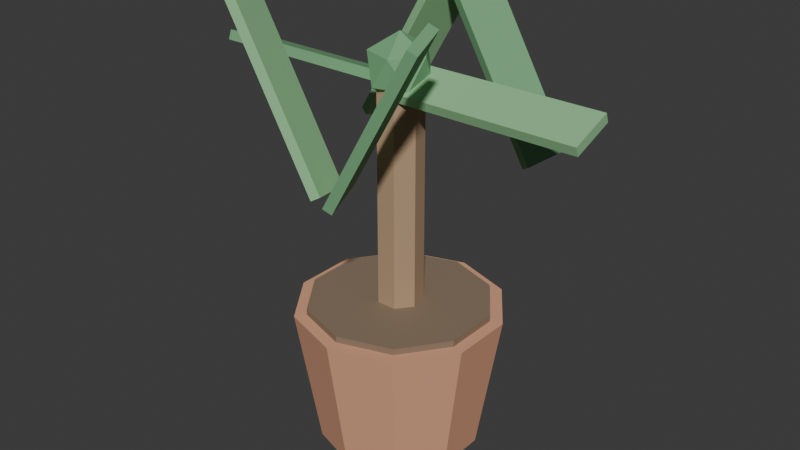# Source: PLA_PALMEIRA_MINI_v01.blend  (saved by Blender 4.2.66; exported with 4.5.12 LTS)
import bpy
from mathutils import Matrix  # noqa: F401  (used for matrix-valued properties, if any)

bpy.ops.wm.read_factory_settings(use_empty=True)
scene = bpy.context.scene
scene.name = 'Scene'

# ---- collections
col_collection = bpy.data.collections.new('Collection'); scene.collection.children.link(col_collection)

# ---- materials (node trees are filled in below, after node groups)
mat_polyroom_pbr = bpy.data.materials.new('Polyroom_PBR')

# ---- material node trees
mat_polyroom_pbr.use_nodes = True; mat_polyroom_pbr.node_tree.nodes.clear()
_N = mat_polyroom_pbr.node_tree.nodes; _L = mat_polyroom_pbr.node_tree.links
n0 = _N.new('ShaderNodeOutputMaterial'); n0.name = 'Material Output'; n0.location = (400, 0)
n1 = _N.new('ShaderNodeBsdfPrincipled'); n1.name = 'Principled BSDF'; n1.location = (100, 0)
n1.inputs[2].default_value = 0.8
n2 = _N.new('ShaderNodeVertexColor'); n2.name = 'Color Attribute'; n2.location = (-100, 0)
n2.layer_name = 'Color'
_L.new(n2.outputs[0], n1.inputs[0])
_L.new(n1.outputs[0], n0.inputs[0])
n0.is_active_output = True

# ---- world
world_world = bpy.data.worlds.new('World'); scene.world = world_world
world_world.use_nodes = True; world_world.node_tree.nodes.clear()
_N = world_world.node_tree.nodes; _L = world_world.node_tree.links
n0 = _N.new('ShaderNodeOutputWorld'); n0.name = 'World Output'; n0.location = (300, 300)
n1 = _N.new('ShaderNodeBackground'); n1.name = 'Background'; n1.location = (10, 300)
n1.inputs[0].default_value = (0.05088, 0.05088, 0.05088, 1.0)
_L.new(n1.outputs[0], n0.inputs[0])
n0.is_active_output = True
world_world.color = (0.05088, 0.05088, 0.05088)
world_world.sun_shadow_jitter_overblur = 0.0

# ---- meshes
me_pla_palmeira_mini_v01 = bpy.data.meshes.new('PLA_PALMEIRA_MINI_v01')
me_pla_palmeira_mini_v01.from_pydata([(0.0, 0.1248, 0.0), (0.0, 0.16, 0.22), (0.07336, 0.101, 0.0), (0.09405, 0.1294, 0.22), (0.1187, 0.03857, 0.0), (0.1522, 0.04944, 0.22), (0.1187, -0.03857, 0.0), (0.1522, -0.04944, 0.22), (0.07336, -0.101, 0.0), (0.09405, -0.1294, 0.22), (0.0, -0.1248, 0.0), (0.0, -0.16, 0.22), (-0.07336, -0.101, 0.0), (-0.09405, -0.1294, 0.22), (-0.1187, -0.03857, 0.0), (-0.1522, -0.04944, 0.22), (-0.1187, 0.03857, 0.0), (-0.1522, 0.04944, 0.22), (-0.07336, 0.101, 0.0), (-0.09405, 0.1294, 0.22), (0.0, 0.1408, 0.21), (0.0, 0.1408, 0.23), (0.08276, 0.1139, 0.21), (0.08276, 0.1139, 0.23), (0.1339, 0.04351, 0.21), (0.1339, 0.04351, 0.23), (0.1339, -0.04351, 0.21), (0.1339, -0.04351, 0.23), (0.08276, -0.1139, 0.21), (0.08276, -0.1139, 0.23), (0.0, -0.1408, 0.21), (0.0, -0.1408, 0.23), (-0.08276, -0.1139, 0.21), (-0.08276, -0.1139, 0.23), (-0.1339, -0.04351, 0.21), (-0.1339, -0.04351, 0.23), (-0.1339, 0.04351, 0.21), (-0.1339, 0.04351, 0.23), (-0.08276, 0.1139, 0.21), (-0.08276, 0.1139, 0.23), (0.0, 0.035, 0.22), (0.0, 0.035, 0.57), (0.02736, 0.02182, 0.22), (0.02736, 0.02182, 0.57), (0.03412, -0.007788, 0.22), (0.03412, -0.007788, 0.57), (0.01519, -0.03153, 0.22), (0.01519, -0.03153, 0.57), (-0.01519, -0.03153, 0.22), (-0.01519, -0.03153, 0.57), (-0.03412, -0.007788, 0.22), (-0.03412, -0.007788, 0.57), (-0.02736, 0.02182, 0.22), (-0.02736, 0.02182, 0.57), (0.02, -0.03031, 0.551), (0.02, -0.03545, 0.565), (0.02, 0.03545, 0.575), (0.02, 0.03031, 0.589), (0.3, -0.03031, 0.551), (0.3, -0.03545, 0.565), (0.3, 0.03545, 0.575), (0.3, 0.03031, 0.589), (-0.006495, 0.1083, 0.6817), (0.005708, 0.1031, 0.6888), (0.01429, 0.174, 0.6937), (0.02649, 0.1689, 0.7008), (0.1335, 0.1083, 0.4392), (0.1457, 0.1031, 0.4463), (0.1543, 0.174, 0.4512), (0.1665, 0.1689, 0.4583), (-0.02649, 0.1083, 0.7008), (-0.01429, 0.1031, 0.6937), (-0.005708, 0.174, 0.6888), (0.006495, 0.1689, 0.6817), (-0.1665, 0.1083, 0.4583), (-0.1543, 0.1031, 0.4512), (-0.1457, 0.174, 0.4463), (-0.1335, 0.1689, 0.4392), (-0.02, -0.03031, 0.589), (-0.02, -0.03545, 0.575), (-0.02, 0.03545, 0.565), (-0.02, 0.03031, 0.551), (-0.3, -0.03031, 0.589), (-0.3, -0.03545, 0.575), (-0.3, 0.03545, 0.565), (-0.3, 0.03031, 0.551), (0.006495, -0.1689, 0.4583), (-0.005708, -0.174, 0.4512), (-0.01429, -0.1031, 0.4463), (-0.02649, -0.1083, 0.4392), (-0.1335, -0.1689, 0.7008), (-0.1457, -0.174, 0.6937), (-0.1543, -0.1031, 0.6888), (-0.1665, -0.1083, 0.6817), (0.02649, -0.1689, 0.4392), (0.01429, -0.174, 0.4463), (0.005708, -0.1031, 0.4512), (-0.006495, -0.1083, 0.4583), (0.1665, -0.1689, 0.6817), (0.1543, -0.174, 0.6888), (0.1457, -0.1031, 0.6937), (0.1335, -0.1083, 0.7008), (0.0, 0.0, 0.54), (0.03618, -0.02629, 0.5676), (-0.01382, -0.04253, 0.5676), (-0.04472, 0.0, 0.5676), (-0.01382, 0.04253, 0.5676), (0.03618, 0.02629, 0.5676), (0.01382, -0.04253, 0.6124), (-0.03618, -0.02629, 0.6124), (-0.03618, 0.02629, 0.6124), (0.01382, 0.04253, 0.6124), (0.04472, 0.0, 0.6124), (0.0, 0.0, 0.64)], [], [(0, 1, 3, 2), (2, 3, 5, 4), (4, 5, 7, 6), (6, 7, 9, 8), (8, 9, 11, 10), (10, 11, 13, 12), (12, 13, 15, 14), (14, 15, 17, 16), (3, 1, 19, 17, 15, 13, 11, 9, 7, 5), (16, 17, 19, 18), (18, 19, 1, 0), (0, 2, 4, 6, 8, 10, 12, 14, 16, 18), (20, 21, 23, 22), (22, 23, 25, 24), (24, 25, 27, 26), (26, 27, 29, 28), (28, 29, 31, 30), (30, 31, 33, 32), (32, 33, 35, 34), (34, 35, 37, 36), (23, 21, 39, 37, 35, 33, 31, 29, 27, 25), (36, 37, 39, 38), (38, 39, 21, 20), (20, 22, 24, 26, 28, 30, 32, 34, 36, 38), (40, 41, 43, 42), (42, 43, 45, 44), (44, 45, 47, 46), (46, 47, 49, 48), (48, 49, 51, 50), (43, 41, 53, 51, 49, 47, 45), (50, 51, 53, 52), (52, 53, 41, 40), (40, 42, 44, 46, 48, 50, 52), (54, 55, 57, 56), (56, 57, 61, 60), (60, 61, 59, 58), (58, 59, 55, 54), (56, 60, 58, 54), (61, 57, 55, 59), (62, 63, 65, 64), (64, 65, 69, 68), (68, 69, 67, 66), (66, 67, 63, 62), (64, 68, 66, 62), (69, 65, 63, 67), (70, 71, 73, 72), (72, 73, 77, 76), (76, 77, 75, 74), (74, 75, 71, 70), (72, 76, 74, 70), (77, 73, 71, 75), (78, 79, 81, 80), (80, 81, 85, 84), (84, 85, 83, 82), (82, 83, 79, 78), (80, 84, 82, 78), (85, 81, 79, 83), (86, 87, 89, 88), (88, 89, 93, 92), (92, 93, 91, 90), (90, 91, 87, 86), (88, 92, 90, 86), (93, 89, 87, 91), (94, 95, 97, 96), (96, 97, 101, 100), (100, 101, 99, 98), (98, 99, 95, 94), (96, 100, 98, 94), (101, 97, 95, 99), (102, 103, 104), (103, 102, 107), (102, 104, 105), (102, 105, 106), (102, 106, 107), (103, 107, 112), (104, 103, 108), (105, 104, 109), (106, 105, 110), (107, 106, 111), (103, 112, 108), (104, 108, 109), (105, 109, 110), (106, 110, 111), (107, 111, 112), (108, 112, 113), (109, 108, 113), (110, 109, 113), (111, 110, 113), (112, 111, 113)])
_uv = me_pla_palmeira_mini_v01.uv_layers.new(name='UVMap')
_uv.uv.foreach_set('vector', [0.5484, 0.6754, 0.5346, 0.4881, 0.6178, 0.4873, 0.6133, 0.6748, 0.6133, 0.6748, 0.6178, 0.4873, 0.6914, 0.4881, 0.6707, 0.6754, 0.3111, 0.7135, 0.2877, 0.527, 0.3585, 0.5272, 0.3663, 0.7136, 0.3663, 0.7136, 0.3585, 0.5272, 0.4423, 0.527, 0.4316, 0.7135, 0.5346, 0.2721, 0.7218, 0.2489, 0.7241, 0.3209, 0.5364, 0.3283, 0.5364, 0.3283, 0.7241, 0.3209, 0.7241, 0.4045, 0.5364, 0.3935, 0.5364, 0.3935, 0.7241, 0.4045, 0.7218, 0.4676, 0.5346, 0.4427, 0.5346, 0.0336, 0.7219, 0.009865, 0.7245, 0.08006, 0.5366, 0.08836, 0.1389, 0.2813, 0.05917, 0.2554, 0.009865, 0.1875, 0.009865, 0.1036, 0.05917, 0.03578, 0.1389, 0.009865, 0.2187, 0.03578, 0.268, 0.1036, 0.268, 0.1875, 0.2187, 0.2554, 0.5366, 0.08836, 0.7245, 0.08006, 0.7245, 0.1638, 0.5366, 0.1537, 0.5366, 0.1537, 0.7245, 0.1638, 0.7219, 0.2292, 0.5346, 0.2047, 0.04832, 0.4925, 0.009865, 0.4396, 0.009865, 0.3742, 0.04832, 0.3212, 0.1105, 0.301, 0.1728, 0.3212, 0.2112, 0.3742, 0.2112, 0.4396, 0.1728, 0.4925, 0.1105, 0.5127, 0.7438, 0.3297, 0.7607, 0.3296, 0.7614, 0.4028, 0.7445, 0.4029, 0.7445, 0.4029, 0.7614, 0.4028, 0.7607, 0.4675, 0.7438, 0.4676, 0.1867, 0.7897, 0.2037, 0.7897, 0.2035, 0.852, 0.1866, 0.852, 0.1866, 0.852, 0.2035, 0.852, 0.2037, 0.9257, 0.1867, 0.9257, 0.8481, 0.2672, 0.865, 0.2671, 0.867, 0.3305, 0.85, 0.3305, 0.85, 0.3305, 0.867, 0.3305, 0.867, 0.404, 0.85, 0.404, 0.85, 0.404, 0.867, 0.404, 0.865, 0.4595, 0.8481, 0.4596, 0.8092, 0.2671, 0.8261, 0.2671, 0.8284, 0.3289, 0.8114, 0.3289, 0.3311, 0.2259, 0.2877, 0.1662, 0.2877, 0.09239, 0.3311, 0.03267, 0.4013, 0.009865, 0.4715, 0.03267, 0.5149, 0.09239, 0.5149, 0.1662, 0.4715, 0.2259, 0.4013, 0.2487, 0.8114, 0.3289, 0.8284, 0.3289, 0.8284, 0.4026, 0.8114, 0.4026, 0.8114, 0.4026, 0.8284, 0.4026, 0.8261, 0.4601, 0.8092, 0.4601, 0.2877, 0.4248, 0.2877, 0.351, 0.3311, 0.2913, 0.4013, 0.2684, 0.4715, 0.2913, 0.5149, 0.351, 0.5149, 0.4248, 0.4715, 0.4845, 0.4013, 0.5073, 0.3311, 0.4845, 0.2422, 0.5978, 0.2422, 0.301, 0.268, 0.301, 0.268, 0.5978, 0.777, 0.7842, 0.777, 0.4873, 0.7952, 0.4875, 0.7952, 0.7843, 0.7952, 0.7843, 0.7952, 0.4875, 0.8208, 0.4874, 0.8208, 0.7843, 0.7442, 0.3067, 0.7442, 0.01012, 0.7693, 0.009865, 0.7693, 0.3064, 0.7693, 0.3064, 0.7693, 0.009865, 0.7894, 0.01059, 0.7894, 0.3072, 0.4844, 0.8451, 0.4593, 0.8394, 0.4482, 0.8162, 0.4593, 0.793, 0.4844, 0.7873, 0.5046, 0.8033, 0.5046, 0.8291, 0.7111, 0.7843, 0.7111, 0.4878, 0.7352, 0.4873, 0.7352, 0.7838, 0.7352, 0.7838, 0.7352, 0.4873, 0.7573, 0.488, 0.7573, 0.7845, 0.7223, 0.8564, 0.7111, 0.8332, 0.7223, 0.81, 0.7474, 0.8042, 0.7675, 0.8203, 0.7675, 0.8461, 0.7474, 0.8621, 0.6237, 0.9899, 0.6114, 0.9882, 0.6114, 0.9366, 0.6237, 0.9383, 0.9606, 0.9665, 0.9488, 0.9645, 0.9488, 0.7496, 0.9606, 0.7516, 0.656, 0.938, 0.6684, 0.9366, 0.6684, 0.988, 0.656, 0.9894, 0.973, 0.2415, 0.9609, 0.2423, 0.9609, 0.01071, 0.973, 0.009865, 0.06564, 0.5325, 0.06564, 0.77, 0.009865, 0.77, 0.009865, 0.5325, 0.1411, 0.5325, 0.1411, 0.77, 0.08537, 0.77, 0.08537, 0.5325, 0.7729, 0.8829, 0.7841, 0.8818, 0.7841, 0.9403, 0.7729, 0.9414, 0.8729, 0.7336, 0.8857, 0.7335, 0.8857, 0.9642, 0.8729, 0.9643, 0.7223, 0.9414, 0.7111, 0.9403, 0.7111, 0.8818, 0.7223, 0.8829, 0.2549, 0.8544, 0.2422, 0.8545, 0.2422, 0.6176, 0.2549, 0.6175, 0.8976, 0.4935, 0.8976, 0.7138, 0.8405, 0.7077, 0.8405, 0.4873, 0.5346, 0.9179, 0.5346, 0.7019, 0.5917, 0.6951, 0.5917, 0.911, 0.8096, 0.8844, 0.8208, 0.8833, 0.8208, 0.9418, 0.8096, 0.9429, 0.8405, 0.7335, 0.8532, 0.7337, 0.8532, 0.9669, 0.8405, 0.9668, 0.9603, 0.4676, 0.9491, 0.4666, 0.9491, 0.4081, 0.9603, 0.4091, 0.4195, 0.9685, 0.407, 0.9682, 0.407, 0.7333, 0.4195, 0.7337, 0.9411, 0.009865, 0.9411, 0.2204, 0.8847, 0.2289, 0.8847, 0.01836, 0.6114, 0.9098, 0.6114, 0.6951, 0.6684, 0.7022, 0.6684, 0.9169, 0.5346, 0.9376, 0.5471, 0.9389, 0.5471, 0.9901, 0.5346, 0.9888, 0.9173, 0.2527, 0.9294, 0.2511, 0.9294, 0.4659, 0.9173, 0.4676, 0.5794, 0.9879, 0.5668, 0.989, 0.5668, 0.9387, 0.5794, 0.9376, 0.9173, 0.7496, 0.929, 0.7507, 0.929, 0.9823, 0.9173, 0.9812, 0.2166, 0.5325, 0.2166, 0.77, 0.1609, 0.77, 0.1609, 0.5325, 0.8649, 0.009865, 0.8649, 0.2474, 0.8092, 0.2474, 0.8092, 0.009865, 0.742, 0.8829, 0.7532, 0.8818, 0.7532, 0.9403, 0.742, 0.9414, 0.9882, 0.7077, 0.9777, 0.7103, 0.9777, 0.49, 0.9882, 0.4873, 0.8208, 0.8636, 0.8096, 0.8625, 0.8096, 0.8041, 0.8208, 0.8051, 0.462, 0.5301, 0.4727, 0.5306, 0.4727, 0.7675, 0.462, 0.767, 0.348, 0.964, 0.348, 0.7333, 0.3873, 0.744, 0.3873, 0.9746, 0.5046, 0.527, 0.5046, 0.7639, 0.4727, 0.7675, 0.4727, 0.5306, 0.9491, 0.3298, 0.9603, 0.3288, 0.9603, 0.3873, 0.9491, 0.3883, 0.8976, 0.4647, 0.8868, 0.4616, 0.8868, 0.2511, 0.8976, 0.2542, 0.2534, 0.9338, 0.2422, 0.9327, 0.2422, 0.8742, 0.2534, 0.8753, 0.9173, 0.4883, 0.9283, 0.4873, 0.9283, 0.7222, 0.9173, 0.7231, 0.2877, 0.9748, 0.2877, 0.7415, 0.3283, 0.7333, 0.3283, 0.9666, 0.958, 0.495, 0.958, 0.7299, 0.9283, 0.7222, 0.9283, 0.4873, 0.0478, 0.8258, 0.03608, 0.7897, 0.07849, 0.8035, 0.03608, 0.7897, 0.0478, 0.8258, 0.009865, 0.8258, 0.0478, 0.8258, 0.07849, 0.8035, 0.07849, 0.8481, 0.0478, 0.8258, 0.07849, 0.8481, 0.03607, 0.8618, 0.0478, 0.8258, 0.03607, 0.8618, 0.009865, 0.8258, 0.1261, 0.9192, 0.1261, 0.8816, 0.164, 0.8964, 0.4493, 0.9032, 0.4482, 0.8649, 0.4869, 0.8801, 0.4482, 0.9367, 0.4493, 0.9032, 0.4869, 0.9246, 0.009865, 0.9409, 0.009865, 0.8964, 0.04812, 0.9189, 0.06873, 0.9258, 0.06785, 0.8816, 0.1064, 0.9022, 0.1261, 0.9192, 0.164, 0.8964, 0.1642, 0.9409, 0.4493, 0.9032, 0.4869, 0.8801, 0.4869, 0.9246, 0.009865, 0.8964, 0.04676, 0.8816, 0.04812, 0.9189, 0.009865, 0.9409, 0.04812, 0.9189, 0.04676, 0.9536, 0.06873, 0.9258, 0.1064, 0.9022, 0.1064, 0.9412, 0.1668, 0.8035, 0.1668, 0.8481, 0.1361, 0.8258, 0.1244, 0.7897, 0.1668, 0.8035, 0.1361, 0.8258, 0.09821, 0.8258, 0.1244, 0.7897, 0.1361, 0.8258, 0.1244, 0.8618, 0.09821, 0.8258, 0.1361, 0.8258, 0.1668, 0.8481, 0.1244, 0.8618, 0.1361, 0.8258])
_ca = me_pla_palmeira_mini_v01.color_attributes.new('Color', 'FLOAT_COLOR', 'POINT')
_ca.data.foreach_set('color', [0.72, 0.36, 0.22, 1.0, 0.72, 0.36, 0.22, 1.0, 0.72, 0.36, 0.22, 1.0, 0.72, 0.36, 0.22, 1.0, 0.72, 0.36, 0.22, 1.0, 0.72, 0.36, 0.22, 1.0, 0.72, 0.36, 0.22, 1.0, 0.72, 0.36, 0.22, 1.0, 0.72, 0.36, 0.22, 1.0, 0.72, 0.36, 0.22, 1.0, 0.72, 0.36, 0.22, 1.0, 0.72, 0.36, 0.22, 1.0, 0.72, 0.36, 0.22, 1.0, 0.72, 0.36, 0.22, 1.0, 0.72, 0.36, 0.22, 1.0, 0.72, 0.36, 0.22, 1.0, 0.72, 0.36, 0.22, 1.0, 0.72, 0.36, 0.22, 1.0, 0.72, 0.36, 0.22, 1.0, 0.72, 0.36, 0.22, 1.0, 0.25, 0.18, 0.12, 1.0, 0.25, 0.18, 0.12, 1.0, 0.25, 0.18, 0.12, 1.0, 0.25, 0.18, 0.12, 1.0, 0.25, 0.18, 0.12, 1.0, 0.25, 0.18, 0.12, 1.0, 0.25, 0.18, 0.12, 1.0, 0.25, 0.18, 0.12, 1.0, 0.25, 0.18, 0.12, 1.0, 0.25, 0.18, 0.12, 1.0, 0.25, 0.18, 0.12, 1.0, 0.25, 0.18, 0.12, 1.0, 0.25, 0.18, 0.12, 1.0, 0.25, 0.18, 0.12, 1.0, 0.25, 0.18, 0.12, 1.0, 0.25, 0.18, 0.12, 1.0, 0.25, 0.18, 0.12, 1.0, 0.25, 0.18, 0.12, 1.0, 0.25, 0.18, 0.12, 1.0, 0.25, 0.18, 0.12, 1.0, 0.45, 0.3, 0.18, 1.0, 0.45, 0.3, 0.18, 1.0, 0.45, 0.3, 0.18, 1.0, 0.45, 0.3, 0.18, 1.0, 0.45, 0.3, 0.18, 1.0, 0.45, 0.3, 0.18, 1.0, 0.45, 0.3, 0.18, 1.0, 0.45, 0.3, 0.18, 1.0, 0.45, 0.3, 0.18, 1.0, 0.45, 0.3, 0.18, 1.0, 0.45, 0.3, 0.18, 1.0, 0.45, 0.3, 0.18, 1.0, 0.45, 0.3, 0.18, 1.0, 0.45, 0.3, 0.18, 1.0, 0.28, 0.56, 0.28, 1.0, 0.28, 0.56, 0.28, 1.0, 0.28, 0.56, 0.28, 1.0, 0.28, 0.56, 0.28, 1.0, 0.28, 0.56, 0.28, 1.0, 0.28, 0.56, 0.28, 1.0, 0.28, 0.56, 0.28, 1.0, 0.28, 0.56, 0.28, 1.0, 0.18, 0.42, 0.2, 1.0, 0.18, 0.42, 0.2, 1.0, 0.18, 0.42, 0.2, 1.0, 0.18, 0.42, 0.2, 1.0, 0.18, 0.42, 0.2, 1.0, 0.18, 0.42, 0.2, 1.0, 0.18, 0.42, 0.2, 1.0, 0.18, 0.42, 0.2, 1.0, 0.28, 0.56, 0.28, 1.0, 0.28, 0.56, 0.28, 1.0, 0.28, 0.56, 0.28, 1.0, 0.28, 0.56, 0.28, 1.0, 0.28, 0.56, 0.28, 1.0, 0.28, 0.56, 0.28, 1.0, 0.28, 0.56, 0.28, 1.0, 0.28, 0.56, 0.28, 1.0, 0.18, 0.42, 0.2, 1.0, 0.18, 0.42, 0.2, 1.0, 0.18, 0.42, 0.2, 1.0, 0.18, 0.42, 0.2, 1.0, 0.18, 0.42, 0.2, 1.0, 0.18, 0.42, 0.2, 1.0, 0.18, 0.42, 0.2, 1.0, 0.18, 0.42, 0.2, 1.0, 0.28, 0.56, 0.28, 1.0, 0.28, 0.56, 0.28, 1.0, 0.28, 0.56, 0.28, 1.0, 0.28, 0.56, 0.28, 1.0, 0.28, 0.56, 0.28, 1.0, 0.28, 0.56, 0.28, 1.0, 0.28, 0.56, 0.28, 1.0, 0.28, 0.56, 0.28, 1.0, 0.18, 0.42, 0.2, 1.0, 0.18, 0.42, 0.2, 1.0, 0.18, 0.42, 0.2, 1.0, 0.18, 0.42, 0.2, 1.0, 0.18, 0.42, 0.2, 1.0, 0.18, 0.42, 0.2, 1.0, 0.18, 0.42, 0.2, 1.0, 0.18, 0.42, 0.2, 1.0, 0.18, 0.42, 0.2, 1.0, 0.18, 0.42, 0.2, 1.0, 0.18, 0.42, 0.2, 1.0, 0.18, 0.42, 0.2, 1.0, 0.18, 0.42, 0.2, 1.0, 0.18, 0.42, 0.2, 1.0, 0.18, 0.42, 0.2, 1.0, 0.18, 0.42, 0.2, 1.0, 0.18, 0.42, 0.2, 1.0, 0.18, 0.42, 0.2, 1.0, 0.18, 0.42, 0.2, 1.0, 0.18, 0.42, 0.2, 1.0])
me_pla_palmeira_mini_v01.materials.append(mat_polyroom_pbr)
me_pla_palmeira_mini_v01.update()

# ---- objects
ob_pla_palmeira_mini_v01 = bpy.data.objects.new('PLA_PALMEIRA_MINI_v01', me_pla_palmeira_mini_v01)

# ---- transforms, parenting, visibility, modifiers, constraints
ob_pla_palmeira_mini_v01.location = (0.0, 0.0, 0.0)

# ---- collection membership
col_collection.objects.link(ob_pla_palmeira_mini_v01)

# ---- scene / render settings (as saved in the file)
scene.frame_start = 1; scene.frame_end = 250; scene.frame_set(1)
scene.render.engine = 'BLENDER_EEVEE_NEXT'
bpy.context.view_layer.update()

# ---- added for rendering (the .blend has no active camera and no usable light): camera, sun
cam_auto = bpy.data.cameras.new('AutoCamera')
cam_auto.lens = 50.0
cam_auto.sensor_width = 36.0
cam_auto.clip_end = 1000.0
ob_auto_camera = bpy.data.objects.new('AutoCamera', cam_auto)
scene.collection.objects.link(ob_auto_camera)
ob_auto_camera.location = (0.912272, -1.09473, 1.0802)
ob_auto_camera.rotation_euler = (1.09748, -7.21219e-08, 0.694738)
scene.camera = ob_auto_camera
light_auto_sun = bpy.data.lights.new('AutoSun', 'SUN')
light_auto_sun.energy = 3.0
light_auto_sun.angle = 0.0523599
ob_auto_sun = bpy.data.objects.new('AutoSun', light_auto_sun)
scene.collection.objects.link(ob_auto_sun)
ob_auto_sun.rotation_euler = (0.872665, 0.174533, 0.523599)
bpy.context.view_layer.update()
